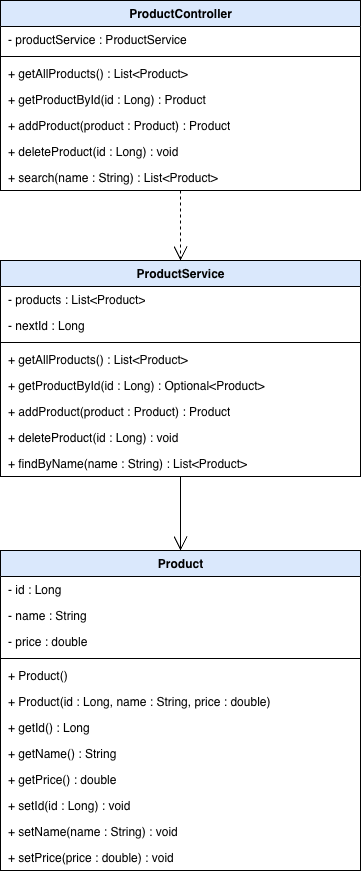

The diagram above was exported from draw.io. Its source (the exported page's mxGraphModel, read from the mxfile embedded in the PNG):
<mxGraphModel dx="1358" dy="920" grid="1" gridSize="10" guides="1" tooltips="1" connect="1" arrows="1" fold="1" page="1" pageScale="1" pageWidth="827" pageHeight="1169" background="#ffffff" math="0" shadow="0">
  <root>
    <mxCell id="0" />
    <mxCell id="1" parent="0" />
    <mxCell id="ProductController" parent="1" style="swimlane;fontStyle=1;align=center;verticalAlign=top;childLayout=stackLayout;horizontal=1;startSize=26;horizontalStack=0;resizeParent=1;resizeParentMax=0;resizeLast=0;collapsible=0;marginBottom=0;html=1;fillColor=#dae8fc;strokeColor=#000000;fontColor=#000000;swimlaneFillColor=#ffffff;" value="ProductController" vertex="1">
      <mxGeometry height="190" width="360" x="160" y="40" as="geometry" />
    </mxCell>
    <mxCell id="ProductController_a0" parent="ProductController" style="text;strokeColor=none;fillColor=none;align=left;verticalAlign=top;spacingLeft=6;spacingRight=4;overflow=hidden;rotatable=0;points=[[0,0.5],[1,0.5]];portConstraint=eastwest;html=1;fontColor=#000000;" value="- productService : ProductService" vertex="1">
      <mxGeometry height="26" width="360" y="26" as="geometry" />
    </mxCell>
    <mxCell id="ProductController_div" parent="ProductController" style="line;strokeWidth=1;fillColor=none;align=left;verticalAlign=middle;spacingTop=-1;spacingLeft=3;spacingRight=3;rotatable=0;labelPosition=right;points=[];portConstraint=eastwest;html=1;strokeColor=#000000;" value="" vertex="1">
      <mxGeometry height="8" width="360" y="52" as="geometry" />
    </mxCell>
    <mxCell id="ProductController_m0" parent="ProductController" style="text;strokeColor=none;fillColor=none;align=left;verticalAlign=top;spacingLeft=6;spacingRight=4;overflow=hidden;rotatable=0;points=[[0,0.5],[1,0.5]];portConstraint=eastwest;html=1;fontColor=#000000;" value="+ getAllProducts() : List&amp;lt;Product&amp;gt;" vertex="1">
      <mxGeometry height="26" width="360" y="60" as="geometry" />
    </mxCell>
    <mxCell id="ProductController_m1" parent="ProductController" style="text;strokeColor=none;fillColor=none;align=left;verticalAlign=top;spacingLeft=6;spacingRight=4;overflow=hidden;rotatable=0;points=[[0,0.5],[1,0.5]];portConstraint=eastwest;html=1;fontColor=#000000;" value="+ getProductById(id : Long) : Product" vertex="1">
      <mxGeometry height="26" width="360" y="86" as="geometry" />
    </mxCell>
    <mxCell id="ProductController_m2" parent="ProductController" style="text;strokeColor=none;fillColor=none;align=left;verticalAlign=top;spacingLeft=6;spacingRight=4;overflow=hidden;rotatable=0;points=[[0,0.5],[1,0.5]];portConstraint=eastwest;html=1;fontColor=#000000;" value="+ addProduct(product : Product) : Product" vertex="1">
      <mxGeometry height="26" width="360" y="112" as="geometry" />
    </mxCell>
    <mxCell id="ProductController_m3" parent="ProductController" style="text;strokeColor=none;fillColor=none;align=left;verticalAlign=top;spacingLeft=6;spacingRight=4;overflow=hidden;rotatable=0;points=[[0,0.5],[1,0.5]];portConstraint=eastwest;html=1;fontColor=#000000;" value="+ deleteProduct(id : Long) : void" vertex="1">
      <mxGeometry height="26" width="360" y="138" as="geometry" />
    </mxCell>
    <mxCell id="ProductController_m4" parent="ProductController" style="text;strokeColor=none;fillColor=none;align=left;verticalAlign=top;spacingLeft=6;spacingRight=4;overflow=hidden;rotatable=0;points=[[0,0.5],[1,0.5]];portConstraint=eastwest;html=1;fontColor=#000000;" value="+ search(name : String) : List&amp;lt;Product&amp;gt;" vertex="1">
      <mxGeometry height="26" width="360" y="164" as="geometry" />
    </mxCell>
    <mxCell id="ProductService" parent="1" style="swimlane;fontStyle=1;align=center;verticalAlign=top;childLayout=stackLayout;horizontal=1;startSize=26;horizontalStack=0;resizeParent=1;resizeParentMax=0;resizeLast=0;collapsible=0;marginBottom=0;html=1;fillColor=#dae8fc;strokeColor=#000000;fontColor=#000000;swimlaneFillColor=#ffffff;" value="ProductService" vertex="1">
      <mxGeometry height="216" width="360" x="160" y="300" as="geometry" />
    </mxCell>
    <mxCell id="ProductService_a0" parent="ProductService" style="text;strokeColor=none;fillColor=none;align=left;verticalAlign=top;spacingLeft=6;spacingRight=4;overflow=hidden;rotatable=0;points=[[0,0.5],[1,0.5]];portConstraint=eastwest;html=1;fontColor=#000000;" value="- products : List&amp;lt;Product&amp;gt;" vertex="1">
      <mxGeometry height="26" width="360" y="26" as="geometry" />
    </mxCell>
    <mxCell id="ProductService_a1" parent="ProductService" style="text;strokeColor=none;fillColor=none;align=left;verticalAlign=top;spacingLeft=6;spacingRight=4;overflow=hidden;rotatable=0;points=[[0,0.5],[1,0.5]];portConstraint=eastwest;html=1;fontColor=#000000;" value="- nextId : Long" vertex="1">
      <mxGeometry height="26" width="360" y="52" as="geometry" />
    </mxCell>
    <mxCell id="ProductService_div" parent="ProductService" style="line;strokeWidth=1;fillColor=none;align=left;verticalAlign=middle;spacingTop=-1;spacingLeft=3;spacingRight=3;rotatable=0;labelPosition=right;points=[];portConstraint=eastwest;html=1;strokeColor=#000000;" value="" vertex="1">
      <mxGeometry height="8" width="360" y="78" as="geometry" />
    </mxCell>
    <mxCell id="ProductService_m0" parent="ProductService" style="text;strokeColor=none;fillColor=none;align=left;verticalAlign=top;spacingLeft=6;spacingRight=4;overflow=hidden;rotatable=0;points=[[0,0.5],[1,0.5]];portConstraint=eastwest;html=1;fontColor=#000000;" value="+ getAllProducts() : List&amp;lt;Product&amp;gt;" vertex="1">
      <mxGeometry height="26" width="360" y="86" as="geometry" />
    </mxCell>
    <mxCell id="ProductService_m1" parent="ProductService" style="text;strokeColor=none;fillColor=none;align=left;verticalAlign=top;spacingLeft=6;spacingRight=4;overflow=hidden;rotatable=0;points=[[0,0.5],[1,0.5]];portConstraint=eastwest;html=1;fontColor=#000000;" value="+ getProductById(id : Long) : Optional&amp;lt;Product&amp;gt;" vertex="1">
      <mxGeometry height="26" width="360" y="112" as="geometry" />
    </mxCell>
    <mxCell id="ProductService_m2" parent="ProductService" style="text;strokeColor=none;fillColor=none;align=left;verticalAlign=top;spacingLeft=6;spacingRight=4;overflow=hidden;rotatable=0;points=[[0,0.5],[1,0.5]];portConstraint=eastwest;html=1;fontColor=#000000;" value="+ addProduct(product : Product) : Product" vertex="1">
      <mxGeometry height="26" width="360" y="138" as="geometry" />
    </mxCell>
    <mxCell id="ProductService_m3" parent="ProductService" style="text;strokeColor=none;fillColor=none;align=left;verticalAlign=top;spacingLeft=6;spacingRight=4;overflow=hidden;rotatable=0;points=[[0,0.5],[1,0.5]];portConstraint=eastwest;html=1;fontColor=#000000;" value="+ deleteProduct(id : Long) : void" vertex="1">
      <mxGeometry height="26" width="360" y="164" as="geometry" />
    </mxCell>
    <mxCell id="ProductService_m4" parent="ProductService" style="text;strokeColor=none;fillColor=none;align=left;verticalAlign=top;spacingLeft=6;spacingRight=4;overflow=hidden;rotatable=0;points=[[0,0.5],[1,0.5]];portConstraint=eastwest;html=1;fontColor=#000000;" value="+ findByName(name : String) : List&amp;lt;Product&amp;gt;" vertex="1">
      <mxGeometry height="26" width="360" y="190" as="geometry" />
    </mxCell>
    <mxCell id="Product" parent="1" style="swimlane;fontStyle=1;align=center;verticalAlign=top;childLayout=stackLayout;horizontal=1;startSize=26;horizontalStack=0;resizeParent=1;resizeParentMax=0;resizeLast=0;collapsible=0;marginBottom=0;html=1;fillColor=#dae8fc;strokeColor=#000000;fontColor=#000000;swimlaneFillColor=#ffffff;" value="Product" vertex="1">
      <mxGeometry height="320" width="360" x="160" y="590" as="geometry" />
    </mxCell>
    <mxCell id="Product_a0" parent="Product" style="text;strokeColor=none;fillColor=none;align=left;verticalAlign=top;spacingLeft=6;spacingRight=4;overflow=hidden;rotatable=0;points=[[0,0.5],[1,0.5]];portConstraint=eastwest;html=1;fontColor=#000000;" value="- id : Long" vertex="1">
      <mxGeometry height="26" width="360" y="26" as="geometry" />
    </mxCell>
    <mxCell id="Product_a1" parent="Product" style="text;strokeColor=none;fillColor=none;align=left;verticalAlign=top;spacingLeft=6;spacingRight=4;overflow=hidden;rotatable=0;points=[[0,0.5],[1,0.5]];portConstraint=eastwest;html=1;fontColor=#000000;" value="- name : String" vertex="1">
      <mxGeometry height="26" width="360" y="52" as="geometry" />
    </mxCell>
    <mxCell id="Product_a2" parent="Product" style="text;strokeColor=none;fillColor=none;align=left;verticalAlign=top;spacingLeft=6;spacingRight=4;overflow=hidden;rotatable=0;points=[[0,0.5],[1,0.5]];portConstraint=eastwest;html=1;fontColor=#000000;" value="- price : double" vertex="1">
      <mxGeometry height="26" width="360" y="78" as="geometry" />
    </mxCell>
    <mxCell id="Product_div" parent="Product" style="line;strokeWidth=1;fillColor=none;align=left;verticalAlign=middle;spacingTop=-1;spacingLeft=3;spacingRight=3;rotatable=0;labelPosition=right;points=[];portConstraint=eastwest;html=1;strokeColor=#000000;" value="" vertex="1">
      <mxGeometry height="8" width="360" y="104" as="geometry" />
    </mxCell>
    <mxCell id="Product_m0" parent="Product" style="text;strokeColor=none;fillColor=none;align=left;verticalAlign=top;spacingLeft=6;spacingRight=4;overflow=hidden;rotatable=0;points=[[0,0.5],[1,0.5]];portConstraint=eastwest;html=1;fontColor=#000000;" value="+ Product()" vertex="1">
      <mxGeometry height="26" width="360" y="112" as="geometry" />
    </mxCell>
    <mxCell id="Product_m1" parent="Product" style="text;strokeColor=none;fillColor=none;align=left;verticalAlign=top;spacingLeft=6;spacingRight=4;overflow=hidden;rotatable=0;points=[[0,0.5],[1,0.5]];portConstraint=eastwest;html=1;fontColor=#000000;" value="+ Product(id : Long, name : String, price : double)" vertex="1">
      <mxGeometry height="26" width="360" y="138" as="geometry" />
    </mxCell>
    <mxCell id="Product_m2" parent="Product" style="text;strokeColor=none;fillColor=none;align=left;verticalAlign=top;spacingLeft=6;spacingRight=4;overflow=hidden;rotatable=0;points=[[0,0.5],[1,0.5]];portConstraint=eastwest;html=1;fontColor=#000000;" value="+ getId() : Long" vertex="1">
      <mxGeometry height="26" width="360" y="164" as="geometry" />
    </mxCell>
    <mxCell id="Product_m3" parent="Product" style="text;strokeColor=none;fillColor=none;align=left;verticalAlign=top;spacingLeft=6;spacingRight=4;overflow=hidden;rotatable=0;points=[[0,0.5],[1,0.5]];portConstraint=eastwest;html=1;fontColor=#000000;" value="+ getName() : String" vertex="1">
      <mxGeometry height="26" width="360" y="190" as="geometry" />
    </mxCell>
    <mxCell id="Product_m4" parent="Product" style="text;strokeColor=none;fillColor=none;align=left;verticalAlign=top;spacingLeft=6;spacingRight=4;overflow=hidden;rotatable=0;points=[[0,0.5],[1,0.5]];portConstraint=eastwest;html=1;fontColor=#000000;" value="+ getPrice() : double" vertex="1">
      <mxGeometry height="26" width="360" y="216" as="geometry" />
    </mxCell>
    <mxCell id="Product_m5" parent="Product" style="text;strokeColor=none;fillColor=none;align=left;verticalAlign=top;spacingLeft=6;spacingRight=4;overflow=hidden;rotatable=0;points=[[0,0.5],[1,0.5]];portConstraint=eastwest;html=1;fontColor=#000000;" value="+ setId(id : Long) : void" vertex="1">
      <mxGeometry height="26" width="360" y="242" as="geometry" />
    </mxCell>
    <mxCell id="Product_m6" parent="Product" style="text;strokeColor=none;fillColor=none;align=left;verticalAlign=top;spacingLeft=6;spacingRight=4;overflow=hidden;rotatable=0;points=[[0,0.5],[1,0.5]];portConstraint=eastwest;html=1;fontColor=#000000;" value="+ setName(name : String) : void" vertex="1">
      <mxGeometry height="26" width="360" y="268" as="geometry" />
    </mxCell>
    <mxCell id="Product_m7" parent="Product" style="text;strokeColor=none;fillColor=none;align=left;verticalAlign=top;spacingLeft=6;spacingRight=4;overflow=hidden;rotatable=0;points=[[0,0.5],[1,0.5]];portConstraint=eastwest;html=1;fontColor=#000000;" value="+ setPrice(price : double) : void" vertex="1">
      <mxGeometry height="26" width="360" y="294" as="geometry" />
    </mxCell>
    <mxCell id="dep" edge="1" parent="1" source="ProductController" style="endArrow=open;endSize=12;dashed=1;html=1;rounded=0;strokeColor=#000000;" target="ProductService">
      <mxGeometry relative="1" as="geometry" />
    </mxCell>
    <mxCell id="assoc" edge="1" parent="1" source="ProductService" style="endArrow=open;endSize=12;html=1;rounded=0;strokeColor=#000000;" target="Product">
      <mxGeometry relative="1" as="geometry" />
    </mxCell>
  </root>
</mxGraphModel>